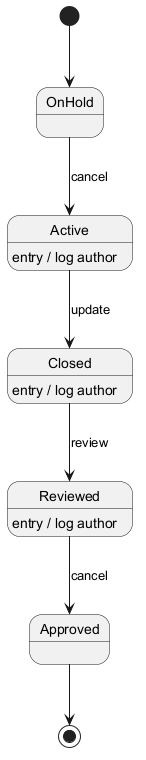

The diagram above was rendered by PlantUML. Its source (embedded in the PNG):
@startuml

[*] --> OnHold
OnHold --> Active : cancel
Active --> Closed : update
Active : entry / log author
Closed --> Reviewed : review
Closed : entry / log author
Reviewed --> Approved : cancel
Reviewed : entry / log author
Approved --> [*]
@enduml